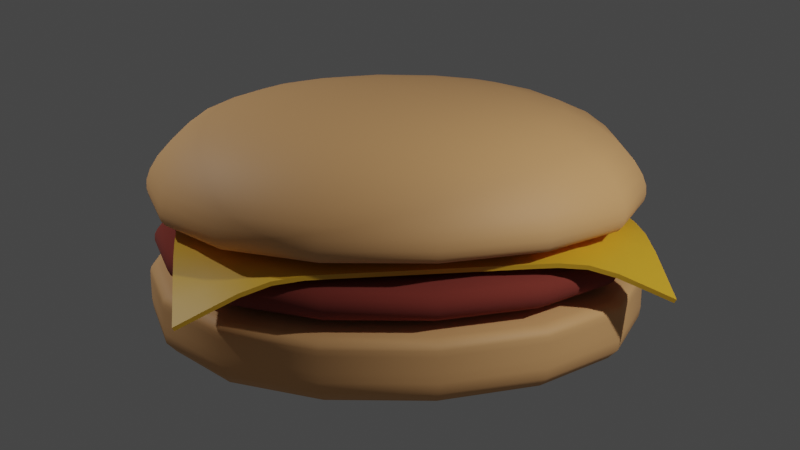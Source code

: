 # Source: hamburger.blend  (saved by Blender 3.2.14; exported with 4.5.12 LTS)
import bpy
from mathutils import Matrix  # noqa: F401  (used for matrix-valued properties, if any)

bpy.ops.wm.read_factory_settings(use_empty=True)
scene = bpy.context.scene
scene.name = 'Scene'

# ---- collections
col_collection = bpy.data.collections.new('Collection'); scene.collection.children.link(col_collection)

# ---- materials (node trees are filled in below, after node groups)
mat_bunmaterial = bpy.data.materials.new('bunMaterial')
mat_bunmaterial.alpha_threshold = 0.0
mat_bunmaterial.use_transparent_shadow = False
mat_bunmaterial.line_color = (0.0, 0.0, 0.0, 1.0)
mat_meatmetarial = bpy.data.materials.new('meatMetarial')
mat_meatmetarial.use_transparent_shadow = False
mat_cheesematerial = bpy.data.materials.new('cheeseMaterial')
mat_cheesematerial.use_transparent_shadow = False

# ---- node groups
ng_auto_smooth = bpy.data.node_groups.new('Auto Smooth', 'GeometryNodeTree')
_s = ng_auto_smooth.interface.new_socket(name='Geometry', in_out='OUTPUT', socket_type='NodeSocketGeometry')
_s = ng_auto_smooth.interface.new_socket(name='Geometry', in_out='INPUT', socket_type='NodeSocketGeometry')
_s = ng_auto_smooth.interface.new_socket(name='Angle', in_out='INPUT', socket_type='NodeSocketFloat')
_s.subtype = 'ANGLE'
_s.min_value = 0.0
_s.max_value = 3.142
ng_auto_smooth.is_modifier = True
_N = ng_auto_smooth.nodes; _L = ng_auto_smooth.links
n0 = _N.new('NodeGroupOutput'); n0.name = 'Group Output'; n0.location = (480, -100)
n1 = _N.new('NodeGroupInput'); n1.name = 'Group Input'; n1.location = (-420, -300)
n2 = _N.new('NodeGroupInput'); n2.name = 'Group Input.001'; n2.location = (-60, -100)
n3 = _N.new('GeometryNodeSetShadeSmooth'); n3.name = 'Set Shade Smooth'; n3.location = (120, -100)
n3.domain = 'EDGE'
n4 = _N.new('GeometryNodeSetShadeSmooth'); n4.name = 'Set Shade Smooth.001'; n4.location = (300, -100)
n5 = _N.new('GeometryNodeInputMeshEdgeAngle'); n5.name = 'Edge Angle'; n5.location = (-420, -220)
n6 = _N.new('GeometryNodeInputEdgeSmooth'); n6.name = 'Is Edge Smooth'; n6.location = (-60, -160)
n7 = _N.new('GeometryNodeInputShadeSmooth'); n7.name = 'Is Face Smooth'; n7.location = (-240, -340)
n8 = _N.new('FunctionNodeBooleanMath'); n8.name = 'Boolean Math'; n8.location = (-60, -220)
n9 = _N.new('FunctionNodeCompare'); n9.name = 'Compare'; n9.location = (-240, -180)
n9.operation = 'LESS_EQUAL'
_L.new(n5.outputs[0], n9.inputs[0])
_L.new(n4.outputs[0], n0.inputs[0])
_L.new(n1.outputs[1], n9.inputs[1])
_L.new(n9.outputs[0], n8.inputs[0])
_L.new(n7.outputs[0], n8.inputs[1])
_L.new(n2.outputs[0], n3.inputs[0])
_L.new(n6.outputs[0], n3.inputs[1])
_L.new(n3.outputs[0], n4.inputs[0])
_L.new(n8.outputs[0], n3.inputs[2])
n0.is_active_output = True

# ---- material node trees
mat_bunmaterial.use_nodes = True; mat_bunmaterial.node_tree.nodes.clear()
_N = mat_bunmaterial.node_tree.nodes; _L = mat_bunmaterial.node_tree.links
n0 = _N.new('ShaderNodeOutputMaterial'); n0.name = 'Material Output'; n0.location = (300, 300)
n1 = _N.new('ShaderNodeBsdfPrincipled'); n1.name = 'Principled BSDF'; n1.location = (10, 300)
n1.distribution = 'GGX'
n1.subsurface_method = 'RANDOM_WALK_SKIN'
n1.inputs[0].default_value = (0.8, 0.4217, 0.1718, 1.0)
n1.inputs[2].default_value = 0.6321
n1.inputs[3].default_value = 1.45
n1.inputs[27].default_value = (0.0, 0.0, 0.0, 1.0)
n1.inputs[28].default_value = 1.0
_L.new(n1.outputs[0], n0.inputs[0])
n0.is_active_output = True
mat_meatmetarial.use_nodes = True; mat_meatmetarial.node_tree.nodes.clear()
_N = mat_meatmetarial.node_tree.nodes; _L = mat_meatmetarial.node_tree.links
n0 = _N.new('ShaderNodeOutputMaterial'); n0.name = 'Material Output'; n0.location = (300, 300)
n1 = _N.new('ShaderNodeBsdfPrincipled'); n1.name = 'Principled BSDF'; n1.location = (10, 300)
n1.distribution = 'GGX'
n1.subsurface_method = 'RANDOM_WALK_SKIN'
n1.inputs[0].default_value = (0.2363, 0.03813, 0.02595, 1.0)
n1.inputs[2].default_value = 1.0
n1.inputs[3].default_value = 1.45
n1.inputs[27].default_value = (0.0, 0.0, 0.0, 1.0)
n1.inputs[28].default_value = 1.0
_L.new(n1.outputs[0], n0.inputs[0])
n0.is_active_output = True
mat_cheesematerial.use_nodes = True; mat_cheesematerial.node_tree.nodes.clear()
_N = mat_cheesematerial.node_tree.nodes; _L = mat_cheesematerial.node_tree.links
n0 = _N.new('ShaderNodeBsdfPrincipled'); n0.name = 'Principled BSDF'; n0.location = (10, 300)
n0.distribution = 'GGX'
n0.subsurface_method = 'RANDOM_WALK_SKIN'
n0.inputs[0].default_value = (0.8, 0.4408, 0.02588, 1.0)
n0.inputs[3].default_value = 1.45
n0.inputs[27].default_value = (0.0, 0.0, 0.0, 1.0)
n0.inputs[28].default_value = 1.0
n1 = _N.new('ShaderNodeOutputMaterial'); n1.name = 'Material Output'; n1.location = (300, 300)
_L.new(n0.outputs[0], n1.inputs[0])
n1.is_active_output = True

# ---- world
world_world = bpy.data.worlds.new('World'); scene.world = world_world
world_world.use_nodes = True; world_world.node_tree.nodes.clear()
_N = world_world.node_tree.nodes; _L = world_world.node_tree.links
n0 = _N.new('ShaderNodeOutputWorld'); n0.name = 'World Output'; n0.location = (300, 300)
n1 = _N.new('ShaderNodeBackground'); n1.name = 'Background'; n1.location = (10, 300)
n1.inputs[0].default_value = (0.05088, 0.05088, 0.05088, 1.0)
_L.new(n1.outputs[0], n0.inputs[0])
n0.is_active_output = True
world_world.color = (0.05088, 0.05088, 0.05088)
world_world.use_sun_shadow = False
world_world.sun_shadow_jitter_overblur = 0.0

# ---- cameras
cam_camera = bpy.data.cameras.new('Camera')

# ---- lights
light_point_001 = bpy.data.lights.new('Point.001', 'POINT')
light_point_001.transmission_factor = 0.0
light_point_001.energy = 3000.0
light_point_001.shadow_soft_size = 0.25
light_point_001.shadow_maximum_resolution = 0.006
light_point_001.use_absolute_resolution = True
light_point = bpy.data.lights.new('Point', 'POINT')
light_point.transmission_factor = 0.0
light_point.energy = 3000.0
light_point.shadow_soft_size = 0.25
light_point.shadow_maximum_resolution = 0.006
light_point.use_absolute_resolution = True

# ---- meshes
me_cube = bpy.data.meshes.new('Cube')
me_cube.from_pydata([(-5.0, -5.0, 0.0), (-5.0, -5.0, 1.674), (-5.0, 5.0, 0.0), (-5.0, 5.0, 1.674), (5.0, -5.0, 0.0), (5.0, -5.0, 1.674), (5.0, 5.0, 0.0), (5.0, 5.0, 1.674), (-5.0, -5.0, 1.422), (-5.0, 5.0, 1.422), (5.0, 5.0, 1.422), (5.0, -5.0, 1.422), (-5.0, 5.0, 0.9045), (5.0, 5.0, 0.9045), (5.0, -5.0, 0.9045), (-5.0, -5.0, 0.9045)], [], [(8, 1, 3, 9), (9, 3, 7, 10), (10, 7, 5, 11), (11, 5, 1, 8), (2, 6, 4, 0), (7, 3, 1, 5), (14, 11, 8, 15), (13, 10, 11, 14), (12, 9, 10, 13), (15, 8, 9, 12), (0, 15, 12, 2), (2, 12, 13, 6), (6, 13, 14, 4), (4, 14, 15, 0)])
me_cube.polygons.foreach_set('use_smooth', [True] * 14)
_uv = me_cube.uv_layers.new(name='UVMap')
_uv.uv.foreach_set('vector', [0.6, 0.0, 0.625, 0.0, 0.625, 0.25, 0.6, 0.25, 0.6, 0.25, 0.625, 0.25, 0.625, 0.5, 0.6, 0.5, 0.6, 0.5, 0.625, 0.5, 0.625, 0.75, 0.6, 0.75, 0.6, 0.75, 0.625, 0.75, 0.625, 1.0, 0.6, 1.0, 0.125, 0.5, 0.375, 0.5, 0.375, 0.75, 0.125, 0.75, 0.625, 0.5, 0.875, 0.5, 0.875, 0.75, 0.625, 0.75, 0.5213, 0.75, 0.6, 0.75, 0.6, 1.0, 0.5213, 1.0, 0.5213, 0.5, 0.6, 0.5, 0.6, 0.75, 0.5213, 0.75, 0.5213, 0.25, 0.6, 0.25, 0.6, 0.5, 0.5213, 0.5, 0.5213, 0.0, 0.6, 0.0, 0.6, 0.25, 0.5213, 0.25, 0.375, 0.0, 0.5213, 0.0, 0.5213, 0.25, 0.375, 0.25, 0.375, 0.25, 0.5213, 0.25, 0.5213, 0.5, 0.375, 0.5, 0.375, 0.5, 0.5213, 0.5, 0.5213, 0.75, 0.375, 0.75, 0.375, 0.75, 0.5213, 0.75, 0.5213, 1.0, 0.375, 1.0])
me_cube.materials.append(mat_bunmaterial)
me_cube.update()
me_cube_001 = bpy.data.meshes.new('Cube.001')
me_cube_001.from_pydata([(-3.55, -3.55, 0.4617), (-4.273, -4.273, 1.271), (-3.55, 3.55, 0.4617), (-4.273, 4.273, 1.271), (3.55, -3.55, 0.4617), (4.273, -4.273, 1.271), (3.55, 3.55, 0.4617), (4.273, 4.273, 1.271), (-4.913, -4.913, 1.107), (-4.913, 4.913, 1.107), (4.913, 4.913, 1.107), (4.913, -4.913, 1.107), (-4.913, 4.913, 0.5434), (4.913, 4.913, 0.5434), (4.913, -4.913, 0.5434), (-4.913, -4.913, 0.5434)], [], [(8, 1, 3, 9), (9, 3, 7, 10), (10, 7, 5, 11), (11, 5, 1, 8), (2, 6, 4, 0), (7, 3, 1, 5), (14, 11, 8, 15), (13, 10, 11, 14), (12, 9, 10, 13), (15, 8, 9, 12), (0, 15, 12, 2), (2, 12, 13, 6), (6, 13, 14, 4), (4, 14, 15, 0)])
me_cube_001.polygons.foreach_set('use_smooth', [True] * 14)
_uv = me_cube_001.uv_layers.new(name='UVMap')
_uv.uv.foreach_set('vector', [0.6, 0.0, 0.625, 0.0, 0.625, 0.25, 0.6, 0.25, 0.6, 0.25, 0.625, 0.25, 0.625, 0.5, 0.6, 0.5, 0.6, 0.5, 0.625, 0.5, 0.625, 0.75, 0.6, 0.75, 0.6, 0.75, 0.625, 0.75, 0.625, 1.0, 0.6, 1.0, 0.125, 0.5, 0.375, 0.5, 0.375, 0.75, 0.125, 0.75, 0.625, 0.5, 0.875, 0.5, 0.875, 0.75, 0.625, 0.75, 0.5213, 0.75, 0.6, 0.75, 0.6, 1.0, 0.5213, 1.0, 0.5213, 0.5, 0.6, 0.5, 0.6, 0.75, 0.5213, 0.75, 0.5213, 0.25, 0.6, 0.25, 0.6, 0.5, 0.5213, 0.5, 0.5213, 0.0, 0.6, 0.0, 0.6, 0.25, 0.5213, 0.25, 0.375, 0.0, 0.5213, 0.0, 0.5213, 0.25, 0.375, 0.25, 0.375, 0.25, 0.5213, 0.25, 0.5213, 0.5, 0.375, 0.5, 0.375, 0.5, 0.5213, 0.5, 0.5213, 0.75, 0.375, 0.75, 0.375, 0.75, 0.5213, 0.75, 0.5213, 1.0, 0.375, 1.0])
me_cube_001.materials.append(mat_meatmetarial)
me_cube_001.update()
me_plane = bpy.data.meshes.new('Plane')
me_plane.from_pydata([(-4.005, -4.005, -0.8271), (4.005, -4.005, -0.8271), (-4.005, 4.005, -0.8271), (4.005, 4.005, -0.8271), (-4.005, 3.504, -0.5812), (-4.005, 3.004, -0.3381), (-4.005, 2.503, -0.1668), (-4.005, 2.002, -0.1074), (-4.005, 1.502, -0.1039), (-4.005, 1.001, -0.1039), (-4.005, 0.5006, -0.1039), (-4.005, 0.0, -0.1039), (-4.005, -0.5006, -0.1039), (-4.005, -1.001, -0.1039), (-4.005, -1.502, -0.1039), (-4.005, -2.002, -0.1074), (-4.005, -2.503, -0.1668), (-4.005, -3.004, -0.3381), (-4.005, -3.504, -0.5812), (-3.504, -4.005, -0.5812), (-3.004, -4.005, -0.3381), (-2.503, -4.005, -0.1668), (-2.002, -4.005, -0.1074), (-1.502, -4.005, -0.1039), (-1.001, -4.005, -0.1039), (-0.5006, -4.005, -0.1039), (0.0, -4.005, -0.1039), (0.5006, -4.005, -0.1039), (1.001, -4.005, -0.1039), (1.502, -4.005, -0.1039), (2.002, -4.005, -0.1074), (2.503, -4.005, -0.1668), (3.004, -4.005, -0.3381), (3.504, -4.005, -0.5812), (4.005, -3.504, -0.5812), (4.005, -3.004, -0.3381), (4.005, -2.503, -0.1668), (4.005, -2.002, -0.1074), (4.005, -1.502, -0.1039), (4.005, -1.001, -0.1039), (4.005, -0.5006, -0.1039), (4.005, 0.0, -0.1039), (4.005, 0.5006, -0.1039), (4.005, 1.001, -0.1039), (4.005, 1.502, -0.1039), (4.005, 2.002, -0.1074), (4.005, 2.503, -0.1668), (4.005, 3.004, -0.3381), (4.005, 3.504, -0.5812), (3.504, 4.005, -0.5812), (3.004, 4.005, -0.3381), (2.503, 4.005, -0.1668), (2.002, 4.005, -0.1074), (1.502, 4.005, -0.1039), (1.001, 4.005, -0.1039), (0.5006, 4.005, -0.1039), (0.0, 4.005, -0.1039), (-0.5006, 4.005, -0.1039), (-1.001, 4.005, -0.1039), (-1.502, 4.005, -0.1039), (-2.002, 4.005, -0.1074), (-2.503, 4.005, -0.1668), (-3.004, 4.005, -0.3381), (-3.504, 4.005, -0.5812), (-3.504, -3.504, -0.4121), (-3.504, -3.004, -0.2188), (-3.504, -2.503, -0.08152), (-3.504, -2.002, -0.0378), (-3.504, -1.502, -0.03571), (-3.504, -1.001, -0.03571), (-3.504, -0.5006, -0.03571), (-3.504, 0.0, -0.03571), (-3.504, 0.5006, -0.03571), (-3.504, 1.001, -0.03571), (-3.504, 1.502, -0.03571), (-3.504, 2.002, -0.0378), (-3.504, 2.503, -0.08152), (-3.504, 3.004, -0.2188), (-3.504, 3.504, -0.4121), (-3.004, -3.504, -0.2188), (-3.004, -3.004, -0.08697), (-3.004, -2.503, -0.01715), (-3.004, -2.002, -0.003141), (-3.004, -1.502, -0.003094), (-3.004, -1.001, -0.003094), (-3.004, -0.5006, -0.003094), (-3.004, 0.0, -0.003094), (-3.004, 0.5006, -0.003094), (-3.004, 1.001, -0.003094), (-3.004, 1.502, -0.003094), (-3.004, 2.002, -0.003141), (-3.004, 2.503, -0.01715), (-3.004, 3.004, -0.08697), (-3.004, 3.504, -0.2188), (-2.503, -3.504, -0.08152), (-2.503, -3.004, -0.01715), (-2.503, -2.503, -0.001054), (-2.503, -2.002, 0.0), (-2.503, -1.502, 0.0), (-2.503, -1.001, 0.0), (-2.503, -0.5006, 0.0), (-2.503, 0.0, 0.0), (-2.503, 0.5006, 0.0), (-2.503, 1.001, 0.0), (-2.503, 1.502, 0.0), (-2.503, 2.002, 0.0), (-2.503, 2.503, -0.001054), (-2.503, 3.004, -0.01715), (-2.503, 3.504, -0.08152), (-2.002, -3.504, -0.0378), (-2.002, -3.004, -0.003141), (-2.002, -2.503, 0.0), (-2.002, -2.002, 0.0), (-2.002, -1.502, 0.0), (-2.002, -1.001, 0.0), (-2.002, -0.5006, 0.0), (-2.002, 0.0, 0.0), (-2.002, 0.5006, 0.0), (-2.002, 1.001, 0.0), (-2.002, 1.502, 0.0), (-2.002, 2.002, 0.0), (-2.002, 2.503, 0.0), (-2.002, 3.004, -0.003141), (-2.002, 3.504, -0.0378), (-1.502, -3.504, -0.03571), (-1.502, -3.004, -0.003094), (-1.502, -2.503, 0.0), (-1.502, -2.002, 0.0), (-1.502, -1.502, 0.0), (-1.502, -1.001, 0.0), (-1.502, -0.5006, 0.0), (-1.502, 0.0, 0.0), (-1.502, 0.5006, 0.0), (-1.502, 1.001, 0.0), (-1.502, 1.502, 0.0), (-1.502, 2.002, 0.0), (-1.502, 2.503, 0.0), (-1.502, 3.004, -0.003094), (-1.502, 3.504, -0.03571), (-1.001, -3.504, -0.03571), (-1.001, -3.004, -0.003094), (-1.001, -2.503, 0.0), (-1.001, -2.002, 0.0), (-1.001, -1.502, 0.0), (-1.001, -1.001, 0.0), (-1.001, -0.5006, 0.0), (-1.001, 0.0, 0.0), (-1.001, 0.5006, 0.0), (-1.001, 1.001, 0.0), (-1.001, 1.502, 0.0), (-1.001, 2.002, 0.0), (-1.001, 2.503, 0.0), (-1.001, 3.004, -0.003094), (-1.001, 3.504, -0.03571), (-0.5006, -3.504, -0.03571), (-0.5006, -3.004, -0.003094), (-0.5006, -2.503, 0.0), (-0.5006, -2.002, 0.0), (-0.5006, -1.502, 0.0), (-0.5006, -1.001, 0.0), (-0.5006, -0.5006, 0.0), (-0.5006, 0.0, 0.0), (-0.5006, 0.5006, 0.0), (-0.5006, 1.001, 0.0), (-0.5006, 1.502, 0.0), (-0.5006, 2.002, 0.0), (-0.5006, 2.503, 0.0), (-0.5006, 3.004, -0.003094), (-0.5006, 3.504, -0.03571), (0.0, -3.504, -0.03571), (0.0, -3.004, -0.003094), (0.0, -2.503, 0.0), (0.0, -2.002, 0.0), (0.0, -1.502, 0.0), (0.0, -1.001, 0.0), (0.0, -0.5006, 0.0), (0.0, 0.0, 0.0), (0.0, 0.5006, 0.0), (0.0, 1.001, 0.0), (0.0, 1.502, 0.0), (0.0, 2.002, 0.0), (0.0, 2.503, 0.0), (0.0, 3.004, -0.003094), (0.0, 3.504, -0.03571), (0.5006, -3.504, -0.03571), (0.5006, -3.004, -0.003094), (0.5006, -2.503, 0.0), (0.5006, -2.002, 0.0), (0.5006, -1.502, 0.0), (0.5006, -1.001, 0.0), (0.5006, -0.5006, 0.0), (0.5006, 0.0, 0.0), (0.5006, 0.5006, 0.0), (0.5006, 1.001, 0.0), (0.5006, 1.502, 0.0), (0.5006, 2.002, 0.0), (0.5006, 2.503, 0.0), (0.5006, 3.004, -0.003094), (0.5006, 3.504, -0.03571), (1.001, -3.504, -0.03571), (1.001, -3.004, -0.003094), (1.001, -2.503, 0.0), (1.001, -2.002, 0.0), (1.001, -1.502, 0.0), (1.001, -1.001, 0.0), (1.001, -0.5006, 0.0), (1.001, 0.0, 0.0), (1.001, 0.5006, 0.0), (1.001, 1.001, 0.0), (1.001, 1.502, 0.0), (1.001, 2.002, 0.0), (1.001, 2.503, 0.0), (1.001, 3.004, -0.003094), (1.001, 3.504, -0.03571), (1.502, -3.504, -0.03571), (1.502, -3.004, -0.003094), (1.502, -2.503, 0.0), (1.502, -2.002, 0.0), (1.502, -1.502, 0.0), (1.502, -1.001, 0.0), (1.502, -0.5006, 0.0), (1.502, 0.0, 0.0), (1.502, 0.5006, 0.0), (1.502, 1.001, 0.0), (1.502, 1.502, 0.0), (1.502, 2.002, 0.0), (1.502, 2.503, 0.0), (1.502, 3.004, -0.003094), (1.502, 3.504, -0.03571), (2.002, -3.504, -0.0378), (2.002, -3.004, -0.003141), (2.002, -2.503, 0.0), (2.002, -2.002, 0.0), (2.002, -1.502, 0.0), (2.002, -1.001, 0.0), (2.002, -0.5006, 0.0), (2.002, 0.0, 0.0), (2.002, 0.5006, 0.0), (2.002, 1.001, 0.0), (2.002, 1.502, 0.0), (2.002, 2.002, 0.0), (2.002, 2.503, 0.0), (2.002, 3.004, -0.003141), (2.002, 3.504, -0.0378), (2.503, -3.504, -0.08152), (2.503, -3.004, -0.01715), (2.503, -2.503, -0.001054), (2.503, -2.002, 0.0), (2.503, -1.502, 0.0), (2.503, -1.001, 0.0), (2.503, -0.5006, 0.0), (2.503, 0.0, 0.0), (2.503, 0.5006, 0.0), (2.503, 1.001, 0.0), (2.503, 1.502, 0.0), (2.503, 2.002, 0.0), (2.503, 2.503, -0.001054), (2.503, 3.004, -0.01715), (2.503, 3.504, -0.08152), (3.004, -3.504, -0.2188), (3.004, -3.004, -0.08697), (3.004, -2.503, -0.01715), (3.004, -2.002, -0.003141), (3.004, -1.502, -0.003094), (3.004, -1.001, -0.003094), (3.004, -0.5006, -0.003094), (3.004, 0.0, -0.003094), (3.004, 0.5006, -0.003094), (3.004, 1.001, -0.003094), (3.004, 1.502, -0.003094), (3.004, 2.002, -0.003141), (3.004, 2.503, -0.01715), (3.004, 3.004, -0.08697), (3.004, 3.504, -0.2188), (3.504, -3.504, -0.4121), (3.504, -3.004, -0.2188), (3.504, -2.503, -0.08152), (3.504, -2.002, -0.0378), (3.504, -1.502, -0.03571), (3.504, -1.001, -0.03571), (3.504, -0.5006, -0.03571), (3.504, 0.0, -0.03571), (3.504, 0.5006, -0.03571), (3.504, 1.001, -0.03571), (3.504, 1.502, -0.03571), (3.504, 2.002, -0.0378), (3.504, 2.503, -0.08152), (3.504, 3.004, -0.2188), (3.504, 3.504, -0.4121)], [], [(288, 48, 3, 49), (4, 78, 63, 2), (78, 93, 62, 63), (93, 108, 61, 62), (108, 123, 60, 61), (123, 138, 59, 60), (138, 153, 58, 59), (153, 168, 57, 58), (168, 183, 56, 57), (183, 198, 55, 56), (198, 213, 54, 55), (213, 228, 53, 54), (228, 243, 52, 53), (243, 258, 51, 52), (258, 273, 50, 51), (273, 288, 49, 50), (0, 19, 64, 18), (18, 64, 65, 17), (17, 65, 66, 16), (16, 66, 67, 15), (15, 67, 68, 14), (14, 68, 69, 13), (13, 69, 70, 12), (12, 70, 71, 11), (11, 71, 72, 10), (10, 72, 73, 9), (9, 73, 74, 8), (8, 74, 75, 7), (7, 75, 76, 6), (6, 76, 77, 5), (5, 77, 78, 4), (19, 20, 79, 64), (64, 79, 80, 65), (65, 80, 81, 66), (66, 81, 82, 67), (67, 82, 83, 68), (68, 83, 84, 69), (69, 84, 85, 70), (70, 85, 86, 71), (71, 86, 87, 72), (72, 87, 88, 73), (73, 88, 89, 74), (74, 89, 90, 75), (75, 90, 91, 76), (76, 91, 92, 77), (77, 92, 93, 78), (20, 21, 94, 79), (79, 94, 95, 80), (80, 95, 96, 81), (81, 96, 97, 82), (82, 97, 98, 83), (83, 98, 99, 84), (84, 99, 100, 85), (85, 100, 101, 86), (86, 101, 102, 87), (87, 102, 103, 88), (88, 103, 104, 89), (89, 104, 105, 90), (90, 105, 106, 91), (91, 106, 107, 92), (92, 107, 108, 93), (21, 22, 109, 94), (94, 109, 110, 95), (95, 110, 111, 96), (96, 111, 112, 97), (97, 112, 113, 98), (98, 113, 114, 99), (99, 114, 115, 100), (100, 115, 116, 101), (101, 116, 117, 102), (102, 117, 118, 103), (103, 118, 119, 104), (104, 119, 120, 105), (105, 120, 121, 106), (106, 121, 122, 107), (107, 122, 123, 108), (22, 23, 124, 109), (109, 124, 125, 110), (110, 125, 126, 111), (111, 126, 127, 112), (112, 127, 128, 113), (113, 128, 129, 114), (114, 129, 130, 115), (115, 130, 131, 116), (116, 131, 132, 117), (117, 132, 133, 118), (118, 133, 134, 119), (119, 134, 135, 120), (120, 135, 136, 121), (121, 136, 137, 122), (122, 137, 138, 123), (23, 24, 139, 124), (124, 139, 140, 125), (125, 140, 141, 126), (126, 141, 142, 127), (127, 142, 143, 128), (128, 143, 144, 129), (129, 144, 145, 130), (130, 145, 146, 131), (131, 146, 147, 132), (132, 147, 148, 133), (133, 148, 149, 134), (134, 149, 150, 135), (135, 150, 151, 136), (136, 151, 152, 137), (137, 152, 153, 138), (24, 25, 154, 139), (139, 154, 155, 140), (140, 155, 156, 141), (141, 156, 157, 142), (142, 157, 158, 143), (143, 158, 159, 144), (144, 159, 160, 145), (145, 160, 161, 146), (146, 161, 162, 147), (147, 162, 163, 148), (148, 163, 164, 149), (149, 164, 165, 150), (150, 165, 166, 151), (151, 166, 167, 152), (152, 167, 168, 153), (25, 26, 169, 154), (154, 169, 170, 155), (155, 170, 171, 156), (156, 171, 172, 157), (157, 172, 173, 158), (158, 173, 174, 159), (159, 174, 175, 160), (160, 175, 176, 161), (161, 176, 177, 162), (162, 177, 178, 163), (163, 178, 179, 164), (164, 179, 180, 165), (165, 180, 181, 166), (166, 181, 182, 167), (167, 182, 183, 168), (26, 27, 184, 169), (169, 184, 185, 170), (170, 185, 186, 171), (171, 186, 187, 172), (172, 187, 188, 173), (173, 188, 189, 174), (174, 189, 190, 175), (175, 190, 191, 176), (176, 191, 192, 177), (177, 192, 193, 178), (178, 193, 194, 179), (179, 194, 195, 180), (180, 195, 196, 181), (181, 196, 197, 182), (182, 197, 198, 183), (27, 28, 199, 184), (184, 199, 200, 185), (185, 200, 201, 186), (186, 201, 202, 187), (187, 202, 203, 188), (188, 203, 204, 189), (189, 204, 205, 190), (190, 205, 206, 191), (191, 206, 207, 192), (192, 207, 208, 193), (193, 208, 209, 194), (194, 209, 210, 195), (195, 210, 211, 196), (196, 211, 212, 197), (197, 212, 213, 198), (28, 29, 214, 199), (199, 214, 215, 200), (200, 215, 216, 201), (201, 216, 217, 202), (202, 217, 218, 203), (203, 218, 219, 204), (204, 219, 220, 205), (205, 220, 221, 206), (206, 221, 222, 207), (207, 222, 223, 208), (208, 223, 224, 209), (209, 224, 225, 210), (210, 225, 226, 211), (211, 226, 227, 212), (212, 227, 228, 213), (29, 30, 229, 214), (214, 229, 230, 215), (215, 230, 231, 216), (216, 231, 232, 217), (217, 232, 233, 218), (218, 233, 234, 219), (219, 234, 235, 220), (220, 235, 236, 221), (221, 236, 237, 222), (222, 237, 238, 223), (223, 238, 239, 224), (224, 239, 240, 225), (225, 240, 241, 226), (226, 241, 242, 227), (227, 242, 243, 228), (30, 31, 244, 229), (229, 244, 245, 230), (230, 245, 246, 231), (231, 246, 247, 232), (232, 247, 248, 233), (233, 248, 249, 234), (234, 249, 250, 235), (235, 250, 251, 236), (236, 251, 252, 237), (237, 252, 253, 238), (238, 253, 254, 239), (239, 254, 255, 240), (240, 255, 256, 241), (241, 256, 257, 242), (242, 257, 258, 243), (31, 32, 259, 244), (244, 259, 260, 245), (245, 260, 261, 246), (246, 261, 262, 247), (247, 262, 263, 248), (248, 263, 264, 249), (249, 264, 265, 250), (250, 265, 266, 251), (251, 266, 267, 252), (252, 267, 268, 253), (253, 268, 269, 254), (254, 269, 270, 255), (255, 270, 271, 256), (256, 271, 272, 257), (257, 272, 273, 258), (32, 33, 274, 259), (259, 274, 275, 260), (260, 275, 276, 261), (261, 276, 277, 262), (262, 277, 278, 263), (263, 278, 279, 264), (264, 279, 280, 265), (265, 280, 281, 266), (266, 281, 282, 267), (267, 282, 283, 268), (268, 283, 284, 269), (269, 284, 285, 270), (270, 285, 286, 271), (271, 286, 287, 272), (272, 287, 288, 273), (33, 1, 34, 274), (274, 34, 35, 275), (275, 35, 36, 276), (276, 36, 37, 277), (277, 37, 38, 278), (278, 38, 39, 279), (279, 39, 40, 280), (280, 40, 41, 281), (281, 41, 42, 282), (282, 42, 43, 283), (283, 43, 44, 284), (284, 44, 45, 285), (285, 45, 46, 286), (286, 46, 47, 287), (287, 47, 48, 288)])
me_plane.polygons.foreach_set('use_smooth', [True] * 256)
_uv = me_plane.uv_layers.new(name='UVMap')
_uv.uv.foreach_set('vector', [0.9375, 0.9375, 1.0, 0.9375, 1.0, 1.0, 0.9375, 1.0, 0.0, 0.9375, 0.0625, 0.9375, 0.0625, 1.0, 0.0, 1.0, 0.0625, 0.9375, 0.125, 0.9375, 0.125, 1.0, 0.0625, 1.0, 0.125, 0.9375, 0.1875, 0.9375, 0.1875, 1.0, 0.125, 1.0, 0.1875, 0.9375, 0.25, 0.9375, 0.25, 1.0, 0.1875, 1.0, 0.25, 0.9375, 0.3125, 0.9375, 0.3125, 1.0, 0.25, 1.0, 0.3125, 0.9375, 0.375, 0.9375, 0.375, 1.0, 0.3125, 1.0, 0.375, 0.9375, 0.4375, 0.9375, 0.4375, 1.0, 0.375, 1.0, 0.4375, 0.9375, 0.5, 0.9375, 0.5, 1.0, 0.4375, 1.0, 0.5, 0.9375, 0.5625, 0.9375, 0.5625, 1.0, 0.5, 1.0, 0.5625, 0.9375, 0.625, 0.9375, 0.625, 1.0, 0.5625, 1.0, 0.625, 0.9375, 0.6875, 0.9375, 0.6875, 1.0, 0.625, 1.0, 0.6875, 0.9375, 0.75, 0.9375, 0.75, 1.0, 0.6875, 1.0, 0.75, 0.9375, 0.8125, 0.9375, 0.8125, 1.0, 0.75, 1.0, 0.8125, 0.9375, 0.875, 0.9375, 0.875, 1.0, 0.8125, 1.0, 0.875, 0.9375, 0.9375, 0.9375, 0.9375, 1.0, 0.875, 1.0, 0.0, 0.0, 0.0625, 0.0, 0.0625, 0.0625, 0.0, 0.0625, 0.0, 0.0625, 0.0625, 0.0625, 0.0625, 0.125, 0.0, 0.125, 0.0, 0.125, 0.0625, 0.125, 0.0625, 0.1875, 0.0, 0.1875, 0.0, 0.1875, 0.0625, 0.1875, 0.0625, 0.25, 0.0, 0.25, 0.0, 0.25, 0.0625, 0.25, 0.0625, 0.3125, 0.0, 0.3125, 0.0, 0.3125, 0.0625, 0.3125, 0.0625, 0.375, 0.0, 0.375, 0.0, 0.375, 0.0625, 0.375, 0.0625, 0.4375, 0.0, 0.4375, 0.0, 0.4375, 0.0625, 0.4375, 0.0625, 0.5, 0.0, 0.5, 0.0, 0.5, 0.0625, 0.5, 0.0625, 0.5625, 0.0, 0.5625, 0.0, 0.5625, 0.0625, 0.5625, 0.0625, 0.625, 0.0, 0.625, 0.0, 0.625, 0.0625, 0.625, 0.0625, 0.6875, 0.0, 0.6875, 0.0, 0.6875, 0.0625, 0.6875, 0.0625, 0.75, 0.0, 0.75, 0.0, 0.75, 0.0625, 0.75, 0.0625, 0.8125, 0.0, 0.8125, 0.0, 0.8125, 0.0625, 0.8125, 0.0625, 0.875, 0.0, 0.875, 0.0, 0.875, 0.0625, 0.875, 0.0625, 0.9375, 0.0, 0.9375, 0.0625, 0.0, 0.125, 0.0, 0.125, 0.0625, 0.0625, 0.0625, 0.0625, 0.0625, 0.125, 0.0625, 0.125, 0.125, 0.0625, 0.125, 0.0625, 0.125, 0.125, 0.125, 0.125, 0.1875, 0.0625, 0.1875, 0.0625, 0.1875, 0.125, 0.1875, 0.125, 0.25, 0.0625, 0.25, 0.0625, 0.25, 0.125, 0.25, 0.125, 0.3125, 0.0625, 0.3125, 0.0625, 0.3125, 0.125, 0.3125, 0.125, 0.375, 0.0625, 0.375, 0.0625, 0.375, 0.125, 0.375, 0.125, 0.4375, 0.0625, 0.4375, 0.0625, 0.4375, 0.125, 0.4375, 0.125, 0.5, 0.0625, 0.5, 0.0625, 0.5, 0.125, 0.5, 0.125, 0.5625, 0.0625, 0.5625, 0.0625, 0.5625, 0.125, 0.5625, 0.125, 0.625, 0.0625, 0.625, 0.0625, 0.625, 0.125, 0.625, 0.125, 0.6875, 0.0625, 0.6875, 0.0625, 0.6875, 0.125, 0.6875, 0.125, 0.75, 0.0625, 0.75, 0.0625, 0.75, 0.125, 0.75, 0.125, 0.8125, 0.0625, 0.8125, 0.0625, 0.8125, 0.125, 0.8125, 0.125, 0.875, 0.0625, 0.875, 0.0625, 0.875, 0.125, 0.875, 0.125, 0.9375, 0.0625, 0.9375, 0.125, 0.0, 0.1875, 0.0, 0.1875, 0.0625, 0.125, 0.0625, 0.125, 0.0625, 0.1875, 0.0625, 0.1875, 0.125, 0.125, 0.125, 0.125, 0.125, 0.1875, 0.125, 0.1875, 0.1875, 0.125, 0.1875, 0.125, 0.1875, 0.1875, 0.1875, 0.1875, 0.25, 0.125, 0.25, 0.125, 0.25, 0.1875, 0.25, 0.1875, 0.3125, 0.125, 0.3125, 0.125, 0.3125, 0.1875, 0.3125, 0.1875, 0.375, 0.125, 0.375, 0.125, 0.375, 0.1875, 0.375, 0.1875, 0.4375, 0.125, 0.4375, 0.125, 0.4375, 0.1875, 0.4375, 0.1875, 0.5, 0.125, 0.5, 0.125, 0.5, 0.1875, 0.5, 0.1875, 0.5625, 0.125, 0.5625, 0.125, 0.5625, 0.1875, 0.5625, 0.1875, 0.625, 0.125, 0.625, 0.125, 0.625, 0.1875, 0.625, 0.1875, 0.6875, 0.125, 0.6875, 0.125, 0.6875, 0.1875, 0.6875, 0.1875, 0.75, 0.125, 0.75, 0.125, 0.75, 0.1875, 0.75, 0.1875, 0.8125, 0.125, 0.8125, 0.125, 0.8125, 0.1875, 0.8125, 0.1875, 0.875, 0.125, 0.875, 0.125, 0.875, 0.1875, 0.875, 0.1875, 0.9375, 0.125, 0.9375, 0.1875, 0.0, 0.25, 0.0, 0.25, 0.0625, 0.1875, 0.0625, 0.1875, 0.0625, 0.25, 0.0625, 0.25, 0.125, 0.1875, 0.125, 0.1875, 0.125, 0.25, 0.125, 0.25, 0.1875, 0.1875, 0.1875, 0.1875, 0.1875, 0.25, 0.1875, 0.25, 0.25, 0.1875, 0.25, 0.1875, 0.25, 0.25, 0.25, 0.25, 0.3125, 0.1875, 0.3125, 0.1875, 0.3125, 0.25, 0.3125, 0.25, 0.375, 0.1875, 0.375, 0.1875, 0.375, 0.25, 0.375, 0.25, 0.4375, 0.1875, 0.4375, 0.1875, 0.4375, 0.25, 0.4375, 0.25, 0.5, 0.1875, 0.5, 0.1875, 0.5, 0.25, 0.5, 0.25, 0.5625, 0.1875, 0.5625, 0.1875, 0.5625, 0.25, 0.5625, 0.25, 0.625, 0.1875, 0.625, 0.1875, 0.625, 0.25, 0.625, 0.25, 0.6875, 0.1875, 0.6875, 0.1875, 0.6875, 0.25, 0.6875, 0.25, 0.75, 0.1875, 0.75, 0.1875, 0.75, 0.25, 0.75, 0.25, 0.8125, 0.1875, 0.8125, 0.1875, 0.8125, 0.25, 0.8125, 0.25, 0.875, 0.1875, 0.875, 0.1875, 0.875, 0.25, 0.875, 0.25, 0.9375, 0.1875, 0.9375, 0.25, 0.0, 0.3125, 0.0, 0.3125, 0.0625, 0.25, 0.0625, 0.25, 0.0625, 0.3125, 0.0625, 0.3125, 0.125, 0.25, 0.125, 0.25, 0.125, 0.3125, 0.125, 0.3125, 0.1875, 0.25, 0.1875, 0.25, 0.1875, 0.3125, 0.1875, 0.3125, 0.25, 0.25, 0.25, 0.25, 0.25, 0.3125, 0.25, 0.3125, 0.3125, 0.25, 0.3125, 0.25, 0.3125, 0.3125, 0.3125, 0.3125, 0.375, 0.25, 0.375, 0.25, 0.375, 0.3125, 0.375, 0.3125, 0.4375, 0.25, 0.4375, 0.25, 0.4375, 0.3125, 0.4375, 0.3125, 0.5, 0.25, 0.5, 0.25, 0.5, 0.3125, 0.5, 0.3125, 0.5625, 0.25, 0.5625, 0.25, 0.5625, 0.3125, 0.5625, 0.3125, 0.625, 0.25, 0.625, 0.25, 0.625, 0.3125, 0.625, 0.3125, 0.6875, 0.25, 0.6875, 0.25, 0.6875, 0.3125, 0.6875, 0.3125, 0.75, 0.25, 0.75, 0.25, 0.75, 0.3125, 0.75, 0.3125, 0.8125, 0.25, 0.8125, 0.25, 0.8125, 0.3125, 0.8125, 0.3125, 0.875, 0.25, 0.875, 0.25, 0.875, 0.3125, 0.875, 0.3125, 0.9375, 0.25, 0.9375, 0.3125, 0.0, 0.375, 0.0, 0.375, 0.0625, 0.3125, 0.0625, 0.3125, 0.0625, 0.375, 0.0625, 0.375, 0.125, 0.3125, 0.125, 0.3125, 0.125, 0.375, 0.125, 0.375, 0.1875, 0.3125, 0.1875, 0.3125, 0.1875, 0.375, 0.1875, 0.375, 0.25, 0.3125, 0.25, 0.3125, 0.25, 0.375, 0.25, 0.375, 0.3125, 0.3125, 0.3125, 0.3125, 0.3125, 0.375, 0.3125, 0.375, 0.375, 0.3125, 0.375, 0.3125, 0.375, 0.375, 0.375, 0.375, 0.4375, 0.3125, 0.4375, 0.3125, 0.4375, 0.375, 0.4375, 0.375, 0.5, 0.3125, 0.5, 0.3125, 0.5, 0.375, 0.5, 0.375, 0.5625, 0.3125, 0.5625, 0.3125, 0.5625, 0.375, 0.5625, 0.375, 0.625, 0.3125, 0.625, 0.3125, 0.625, 0.375, 0.625, 0.375, 0.6875, 0.3125, 0.6875, 0.3125, 0.6875, 0.375, 0.6875, 0.375, 0.75, 0.3125, 0.75, 0.3125, 0.75, 0.375, 0.75, 0.375, 0.8125, 0.3125, 0.8125, 0.3125, 0.8125, 0.375, 0.8125, 0.375, 0.875, 0.3125, 0.875, 0.3125, 0.875, 0.375, 0.875, 0.375, 0.9375, 0.3125, 0.9375, 0.375, 0.0, 0.4375, 0.0, 0.4375, 0.0625, 0.375, 0.0625, 0.375, 0.0625, 0.4375, 0.0625, 0.4375, 0.125, 0.375, 0.125, 0.375, 0.125, 0.4375, 0.125, 0.4375, 0.1875, 0.375, 0.1875, 0.375, 0.1875, 0.4375, 0.1875, 0.4375, 0.25, 0.375, 0.25, 0.375, 0.25, 0.4375, 0.25, 0.4375, 0.3125, 0.375, 0.3125, 0.375, 0.3125, 0.4375, 0.3125, 0.4375, 0.375, 0.375, 0.375, 0.375, 0.375, 0.4375, 0.375, 0.4375, 0.4375, 0.375, 0.4375, 0.375, 0.4375, 0.4375, 0.4375, 0.4375, 0.5, 0.375, 0.5, 0.375, 0.5, 0.4375, 0.5, 0.4375, 0.5625, 0.375, 0.5625, 0.375, 0.5625, 0.4375, 0.5625, 0.4375, 0.625, 0.375, 0.625, 0.375, 0.625, 0.4375, 0.625, 0.4375, 0.6875, 0.375, 0.6875, 0.375, 0.6875, 0.4375, 0.6875, 0.4375, 0.75, 0.375, 0.75, 0.375, 0.75, 0.4375, 0.75, 0.4375, 0.8125, 0.375, 0.8125, 0.375, 0.8125, 0.4375, 0.8125, 0.4375, 0.875, 0.375, 0.875, 0.375, 0.875, 0.4375, 0.875, 0.4375, 0.9375, 0.375, 0.9375, 0.4375, 0.0, 0.5, 0.0, 0.5, 0.0625, 0.4375, 0.0625, 0.4375, 0.0625, 0.5, 0.0625, 0.5, 0.125, 0.4375, 0.125, 0.4375, 0.125, 0.5, 0.125, 0.5, 0.1875, 0.4375, 0.1875, 0.4375, 0.1875, 0.5, 0.1875, 0.5, 0.25, 0.4375, 0.25, 0.4375, 0.25, 0.5, 0.25, 0.5, 0.3125, 0.4375, 0.3125, 0.4375, 0.3125, 0.5, 0.3125, 0.5, 0.375, 0.4375, 0.375, 0.4375, 0.375, 0.5, 0.375, 0.5, 0.4375, 0.4375, 0.4375, 0.4375, 0.4375, 0.5, 0.4375, 0.5, 0.5, 0.4375, 0.5, 0.4375, 0.5, 0.5, 0.5, 0.5, 0.5625, 0.4375, 0.5625, 0.4375, 0.5625, 0.5, 0.5625, 0.5, 0.625, 0.4375, 0.625, 0.4375, 0.625, 0.5, 0.625, 0.5, 0.6875, 0.4375, 0.6875, 0.4375, 0.6875, 0.5, 0.6875, 0.5, 0.75, 0.4375, 0.75, 0.4375, 0.75, 0.5, 0.75, 0.5, 0.8125, 0.4375, 0.8125, 0.4375, 0.8125, 0.5, 0.8125, 0.5, 0.875, 0.4375, 0.875, 0.4375, 0.875, 0.5, 0.875, 0.5, 0.9375, 0.4375, 0.9375, 0.5, 0.0, 0.5625, 0.0, 0.5625, 0.0625, 0.5, 0.0625, 0.5, 0.0625, 0.5625, 0.0625, 0.5625, 0.125, 0.5, 0.125, 0.5, 0.125, 0.5625, 0.125, 0.5625, 0.1875, 0.5, 0.1875, 0.5, 0.1875, 0.5625, 0.1875, 0.5625, 0.25, 0.5, 0.25, 0.5, 0.25, 0.5625, 0.25, 0.5625, 0.3125, 0.5, 0.3125, 0.5, 0.3125, 0.5625, 0.3125, 0.5625, 0.375, 0.5, 0.375, 0.5, 0.375, 0.5625, 0.375, 0.5625, 0.4375, 0.5, 0.4375, 0.5, 0.4375, 0.5625, 0.4375, 0.5625, 0.5, 0.5, 0.5, 0.5, 0.5, 0.5625, 0.5, 0.5625, 0.5625, 0.5, 0.5625, 0.5, 0.5625, 0.5625, 0.5625, 0.5625, 0.625, 0.5, 0.625, 0.5, 0.625, 0.5625, 0.625, 0.5625, 0.6875, 0.5, 0.6875, 0.5, 0.6875, 0.5625, 0.6875, 0.5625, 0.75, 0.5, 0.75, 0.5, 0.75, 0.5625, 0.75, 0.5625, 0.8125, 0.5, 0.8125, 0.5, 0.8125, 0.5625, 0.8125, 0.5625, 0.875, 0.5, 0.875, 0.5, 0.875, 0.5625, 0.875, 0.5625, 0.9375, 0.5, 0.9375, 0.5625, 0.0, 0.625, 0.0, 0.625, 0.0625, 0.5625, 0.0625, 0.5625, 0.0625, 0.625, 0.0625, 0.625, 0.125, 0.5625, 0.125, 0.5625, 0.125, 0.625, 0.125, 0.625, 0.1875, 0.5625, 0.1875, 0.5625, 0.1875, 0.625, 0.1875, 0.625, 0.25, 0.5625, 0.25, 0.5625, 0.25, 0.625, 0.25, 0.625, 0.3125, 0.5625, 0.3125, 0.5625, 0.3125, 0.625, 0.3125, 0.625, 0.375, 0.5625, 0.375, 0.5625, 0.375, 0.625, 0.375, 0.625, 0.4375, 0.5625, 0.4375, 0.5625, 0.4375, 0.625, 0.4375, 0.625, 0.5, 0.5625, 0.5, 0.5625, 0.5, 0.625, 0.5, 0.625, 0.5625, 0.5625, 0.5625, 0.5625, 0.5625, 0.625, 0.5625, 0.625, 0.625, 0.5625, 0.625, 0.5625, 0.625, 0.625, 0.625, 0.625, 0.6875, 0.5625, 0.6875, 0.5625, 0.6875, 0.625, 0.6875, 0.625, 0.75, 0.5625, 0.75, 0.5625, 0.75, 0.625, 0.75, 0.625, 0.8125, 0.5625, 0.8125, 0.5625, 0.8125, 0.625, 0.8125, 0.625, 0.875, 0.5625, 0.875, 0.5625, 0.875, 0.625, 0.875, 0.625, 0.9375, 0.5625, 0.9375, 0.625, 0.0, 0.6875, 0.0, 0.6875, 0.0625, 0.625, 0.0625, 0.625, 0.0625, 0.6875, 0.0625, 0.6875, 0.125, 0.625, 0.125, 0.625, 0.125, 0.6875, 0.125, 0.6875, 0.1875, 0.625, 0.1875, 0.625, 0.1875, 0.6875, 0.1875, 0.6875, 0.25, 0.625, 0.25, 0.625, 0.25, 0.6875, 0.25, 0.6875, 0.3125, 0.625, 0.3125, 0.625, 0.3125, 0.6875, 0.3125, 0.6875, 0.375, 0.625, 0.375, 0.625, 0.375, 0.6875, 0.375, 0.6875, 0.4375, 0.625, 0.4375, 0.625, 0.4375, 0.6875, 0.4375, 0.6875, 0.5, 0.625, 0.5, 0.625, 0.5, 0.6875, 0.5, 0.6875, 0.5625, 0.625, 0.5625, 0.625, 0.5625, 0.6875, 0.5625, 0.6875, 0.625, 0.625, 0.625, 0.625, 0.625, 0.6875, 0.625, 0.6875, 0.6875, 0.625, 0.6875, 0.625, 0.6875, 0.6875, 0.6875, 0.6875, 0.75, 0.625, 0.75, 0.625, 0.75, 0.6875, 0.75, 0.6875, 0.8125, 0.625, 0.8125, 0.625, 0.8125, 0.6875, 0.8125, 0.6875, 0.875, 0.625, 0.875, 0.625, 0.875, 0.6875, 0.875, 0.6875, 0.9375, 0.625, 0.9375, 0.6875, 0.0, 0.75, 0.0, 0.75, 0.0625, 0.6875, 0.0625, 0.6875, 0.0625, 0.75, 0.0625, 0.75, 0.125, 0.6875, 0.125, 0.6875, 0.125, 0.75, 0.125, 0.75, 0.1875, 0.6875, 0.1875, 0.6875, 0.1875, 0.75, 0.1875, 0.75, 0.25, 0.6875, 0.25, 0.6875, 0.25, 0.75, 0.25, 0.75, 0.3125, 0.6875, 0.3125, 0.6875, 0.3125, 0.75, 0.3125, 0.75, 0.375, 0.6875, 0.375, 0.6875, 0.375, 0.75, 0.375, 0.75, 0.4375, 0.6875, 0.4375, 0.6875, 0.4375, 0.75, 0.4375, 0.75, 0.5, 0.6875, 0.5, 0.6875, 0.5, 0.75, 0.5, 0.75, 0.5625, 0.6875, 0.5625, 0.6875, 0.5625, 0.75, 0.5625, 0.75, 0.625, 0.6875, 0.625, 0.6875, 0.625, 0.75, 0.625, 0.75, 0.6875, 0.6875, 0.6875, 0.6875, 0.6875, 0.75, 0.6875, 0.75, 0.75, 0.6875, 0.75, 0.6875, 0.75, 0.75, 0.75, 0.75, 0.8125, 0.6875, 0.8125, 0.6875, 0.8125, 0.75, 0.8125, 0.75, 0.875, 0.6875, 0.875, 0.6875, 0.875, 0.75, 0.875, 0.75, 0.9375, 0.6875, 0.9375, 0.75, 0.0, 0.8125, 0.0, 0.8125, 0.0625, 0.75, 0.0625, 0.75, 0.0625, 0.8125, 0.0625, 0.8125, 0.125, 0.75, 0.125, 0.75, 0.125, 0.8125, 0.125, 0.8125, 0.1875, 0.75, 0.1875, 0.75, 0.1875, 0.8125, 0.1875, 0.8125, 0.25, 0.75, 0.25, 0.75, 0.25, 0.8125, 0.25, 0.8125, 0.3125, 0.75, 0.3125, 0.75, 0.3125, 0.8125, 0.3125, 0.8125, 0.375, 0.75, 0.375, 0.75, 0.375, 0.8125, 0.375, 0.8125, 0.4375, 0.75, 0.4375, 0.75, 0.4375, 0.8125, 0.4375, 0.8125, 0.5, 0.75, 0.5, 0.75, 0.5, 0.8125, 0.5, 0.8125, 0.5625, 0.75, 0.5625, 0.75, 0.5625, 0.8125, 0.5625, 0.8125, 0.625, 0.75, 0.625, 0.75, 0.625, 0.8125, 0.625, 0.8125, 0.6875, 0.75, 0.6875, 0.75, 0.6875, 0.8125, 0.6875, 0.8125, 0.75, 0.75, 0.75, 0.75, 0.75, 0.8125, 0.75, 0.8125, 0.8125, 0.75, 0.8125, 0.75, 0.8125, 0.8125, 0.8125, 0.8125, 0.875, 0.75, 0.875, 0.75, 0.875, 0.8125, 0.875, 0.8125, 0.9375, 0.75, 0.9375, 0.8125, 0.0, 0.875, 0.0, 0.875, 0.0625, 0.8125, 0.0625, 0.8125, 0.0625, 0.875, 0.0625, 0.875, 0.125, 0.8125, 0.125, 0.8125, 0.125, 0.875, 0.125, 0.875, 0.1875, 0.8125, 0.1875, 0.8125, 0.1875, 0.875, 0.1875, 0.875, 0.25, 0.8125, 0.25, 0.8125, 0.25, 0.875, 0.25, 0.875, 0.3125, 0.8125, 0.3125, 0.8125, 0.3125, 0.875, 0.3125, 0.875, 0.375, 0.8125, 0.375, 0.8125, 0.375, 0.875, 0.375, 0.875, 0.4375, 0.8125, 0.4375, 0.8125, 0.4375, 0.875, 0.4375, 0.875, 0.5, 0.8125, 0.5, 0.8125, 0.5, 0.875, 0.5, 0.875, 0.5625, 0.8125, 0.5625, 0.8125, 0.5625, 0.875, 0.5625, 0.875, 0.625, 0.8125, 0.625, 0.8125, 0.625, 0.875, 0.625, 0.875, 0.6875, 0.8125, 0.6875, 0.8125, 0.6875, 0.875, 0.6875, 0.875, 0.75, 0.8125, 0.75, 0.8125, 0.75, 0.875, 0.75, 0.875, 0.8125, 0.8125, 0.8125, 0.8125, 0.8125, 0.875, 0.8125, 0.875, 0.875, 0.8125, 0.875, 0.8125, 0.875, 0.875, 0.875, 0.875, 0.9375, 0.8125, 0.9375, 0.875, 0.0, 0.9375, 0.0, 0.9375, 0.0625, 0.875, 0.0625, 0.875, 0.0625, 0.9375, 0.0625, 0.9375, 0.125, 0.875, 0.125, 0.875, 0.125, 0.9375, 0.125, 0.9375, 0.1875, 0.875, 0.1875, 0.875, 0.1875, 0.9375, 0.1875, 0.9375, 0.25, 0.875, 0.25, 0.875, 0.25, 0.9375, 0.25, 0.9375, 0.3125, 0.875, 0.3125, 0.875, 0.3125, 0.9375, 0.3125, 0.9375, 0.375, 0.875, 0.375, 0.875, 0.375, 0.9375, 0.375, 0.9375, 0.4375, 0.875, 0.4375, 0.875, 0.4375, 0.9375, 0.4375, 0.9375, 0.5, 0.875, 0.5, 0.875, 0.5, 0.9375, 0.5, 0.9375, 0.5625, 0.875, 0.5625, 0.875, 0.5625, 0.9375, 0.5625, 0.9375, 0.625, 0.875, 0.625, 0.875, 0.625, 0.9375, 0.625, 0.9375, 0.6875, 0.875, 0.6875, 0.875, 0.6875, 0.9375, 0.6875, 0.9375, 0.75, 0.875, 0.75, 0.875, 0.75, 0.9375, 0.75, 0.9375, 0.8125, 0.875, 0.8125, 0.875, 0.8125, 0.9375, 0.8125, 0.9375, 0.875, 0.875, 0.875, 0.875, 0.875, 0.9375, 0.875, 0.9375, 0.9375, 0.875, 0.9375, 0.9375, 0.0, 1.0, 0.0, 1.0, 0.0625, 0.9375, 0.0625, 0.9375, 0.0625, 1.0, 0.0625, 1.0, 0.125, 0.9375, 0.125, 0.9375, 0.125, 1.0, 0.125, 1.0, 0.1875, 0.9375, 0.1875, 0.9375, 0.1875, 1.0, 0.1875, 1.0, 0.25, 0.9375, 0.25, 0.9375, 0.25, 1.0, 0.25, 1.0, 0.3125, 0.9375, 0.3125, 0.9375, 0.3125, 1.0, 0.3125, 1.0, 0.375, 0.9375, 0.375, 0.9375, 0.375, 1.0, 0.375, 1.0, 0.4375, 0.9375, 0.4375, 0.9375, 0.4375, 1.0, 0.4375, 1.0, 0.5, 0.9375, 0.5, 0.9375, 0.5, 1.0, 0.5, 1.0, 0.5625, 0.9375, 0.5625, 0.9375, 0.5625, 1.0, 0.5625, 1.0, 0.625, 0.9375, 0.625, 0.9375, 0.625, 1.0, 0.625, 1.0, 0.6875, 0.9375, 0.6875, 0.9375, 0.6875, 1.0, 0.6875, 1.0, 0.75, 0.9375, 0.75, 0.9375, 0.75, 1.0, 0.75, 1.0, 0.8125, 0.9375, 0.8125, 0.9375, 0.8125, 1.0, 0.8125, 1.0, 0.875, 0.9375, 0.875, 0.9375, 0.875, 1.0, 0.875, 1.0, 0.9375, 0.9375, 0.9375])
me_plane.materials.append(mat_cheesematerial)
me_plane.update()
me_cube_002 = bpy.data.meshes.new('Cube.002')
me_cube_002.from_pydata([(-3.265, -3.265, -0.5875), (-4.607, -4.607, 1.674), (-3.265, 3.265, -0.5875), (-4.607, 4.607, 1.674), (3.265, -3.265, -0.5875), (4.607, -4.607, 1.674), (3.265, 3.265, -0.5875), (4.607, 4.607, 1.674), (-5.0, -5.0, 1.512), (-5.0, 5.0, 1.512), (5.0, 5.0, 1.512), (5.0, -5.0, 1.512), (-5.0, 5.0, 0.8147), (5.0, 5.0, 0.8147), (5.0, -5.0, 0.8147), (-5.0, -5.0, 0.8147)], [], [(8, 1, 3, 9), (9, 3, 7, 10), (10, 7, 5, 11), (11, 5, 1, 8), (2, 6, 4, 0), (7, 3, 1, 5), (14, 11, 8, 15), (13, 10, 11, 14), (12, 9, 10, 13), (15, 8, 9, 12), (0, 15, 12, 2), (2, 12, 13, 6), (6, 13, 14, 4), (4, 14, 15, 0)])
me_cube_002.polygons.foreach_set('use_smooth', [True] * 14)
_uv = me_cube_002.uv_layers.new(name='UVMap')
_uv.uv.foreach_set('vector', [0.6, 0.0, 0.625, 0.0, 0.625, 0.25, 0.6, 0.25, 0.6, 0.25, 0.625, 0.25, 0.625, 0.5, 0.6, 0.5, 0.6, 0.5, 0.625, 0.5, 0.625, 0.75, 0.6, 0.75, 0.6, 0.75, 0.625, 0.75, 0.625, 1.0, 0.6, 1.0, 0.375, 0.25, 0.375, 0.5, 0.375, 0.75, 0.375, 1.0, 0.625, 0.5, 0.875, 0.5, 0.875, 0.75, 0.625, 0.75, 0.5213, 0.75, 0.6, 0.75, 0.6, 1.0, 0.5213, 1.0, 0.5213, 0.5, 0.6, 0.5, 0.6, 0.75, 0.5213, 0.75, 0.5213, 0.25, 0.6, 0.25, 0.6, 0.5, 0.5213, 0.5, 0.5213, 0.0, 0.6, 0.0, 0.6, 0.25, 0.5213, 0.25, 0.375, 0.0, 0.5213, 0.0, 0.5213, 0.25, 0.375, 0.25, 0.375, 0.25, 0.5213, 0.25, 0.5213, 0.5, 0.375, 0.5, 0.375, 0.5, 0.5213, 0.5, 0.5213, 0.75, 0.375, 0.75, 0.375, 0.75, 0.5213, 0.75, 0.5213, 1.0, 0.375, 1.0])
me_cube_002.materials.append(mat_bunmaterial)
me_cube_002.update()

# ---- objects
ob_point_001 = bpy.data.objects.new('Point.001', light_point_001)
ob_camera = bpy.data.objects.new('Camera', cam_camera)
ob_point = bpy.data.objects.new('Point', light_point)
ob_bottombun = bpy.data.objects.new('Bottombun', me_cube)
ob_meat = bpy.data.objects.new('Meat', me_cube_001)
ob_cheese = bpy.data.objects.new('Cheese', me_plane)
ob_topbun = bpy.data.objects.new('Topbun', me_cube_002)

# ---- transforms, parenting, visibility, modifiers, constraints
ob_point_001.location = (-4.0, -13.0, 14.0)
ob_point_001.scale = (1035.0, 3.792, 2.05)
ob_camera.location = (20.0, -3.0, 8.0)
ob_camera.rotation_euler = (1.285, -4.385e-06, 1.417)
ob_camera.scale = (2.672, 2.672, 2.672)
ob_point.location = (10.0, 9.0, 10.0)
ob_point.scale = (1035.0, 3.792, 2.05)
ob_bottombun.location = (0.0, 0.0, 0.0)
_m = ob_bottombun.modifiers.new('Subdivision', 'SUBSURF')
_m.levels = 4
ob_meat.location = (0.0, 0.0, 1.145)
_m = ob_meat.modifiers.new('Subdivision', 'SUBSURF')
_m.levels = 4
ob_cheese.location = (0.0, 0.0, 2.61)
_m = ob_cheese.modifiers.new('Solidify', 'SOLIDIFY')
_m.thickness = 0.08
_m = ob_cheese.modifiers.new('Auto Smooth', 'NODES')
_m.node_group = ng_auto_smooth
_gi = [s.identifier for s in ng_auto_smooth.interface.items_tree if s.item_type == 'SOCKET' and s.in_out == 'INPUT']
_m[_gi[1]] = 0.5236  # Angle
ob_topbun.location = (0.0, 0.0, 4.26)
ob_topbun.rotation_euler = (3.142, -0.0, 0.0)
_m = ob_topbun.modifiers.new('Subdivision', 'SUBSURF')
_m.levels = 4

# ---- collection membership
scene.collection.objects.link(ob_point_001)
scene.collection.objects.link(ob_camera)
scene.collection.objects.link(ob_point)
col_collection.objects.link(ob_bottombun)
col_collection.objects.link(ob_meat)
col_collection.objects.link(ob_cheese)
col_collection.objects.link(ob_topbun)

# ---- scene / render settings (as saved in the file)
scene.camera = ob_camera
scene.frame_start = 1; scene.frame_end = 250; scene.frame_set(81)
scene.render.engine = 'BLENDER_EEVEE_NEXT'
scene.cycles.sampling_pattern = 'TABULATED_SOBOL'
scene.cycles.use_light_tree = False
scene.eevee.taa_render_samples = 99
scene.view_settings.view_transform = 'Filmic'
bpy.context.view_layer.update()
